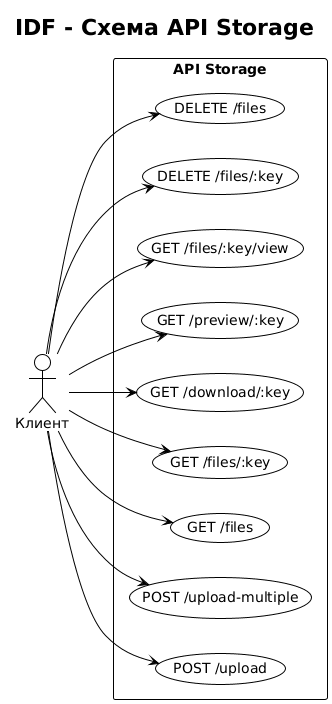

The diagram above was rendered by PlantUML. Its source (embedded in the PNG):
@startuml
!theme plain

title IDF - Схема API Storage

left to right direction

rectangle "API Storage" {
  usecase "POST /upload" as U1
  usecase "POST /upload-multiple" as U2
  usecase "GET /files" as U3
  usecase "GET /files/:key" as U4
  usecase "GET /download/:key" as U5
  usecase "GET /preview/:key" as U6
  usecase "GET /files/:key/view" as U7
  usecase "DELETE /files/:key" as U8
  usecase "DELETE /files" as U9
}

actor Клиент

Клиент --> U1
Клиент --> U2
Клиент --> U3
Клиент --> U4
Клиент --> U5
Клиент --> U6
Клиент --> U7
Клиент --> U8
Клиент --> U9
@enduml